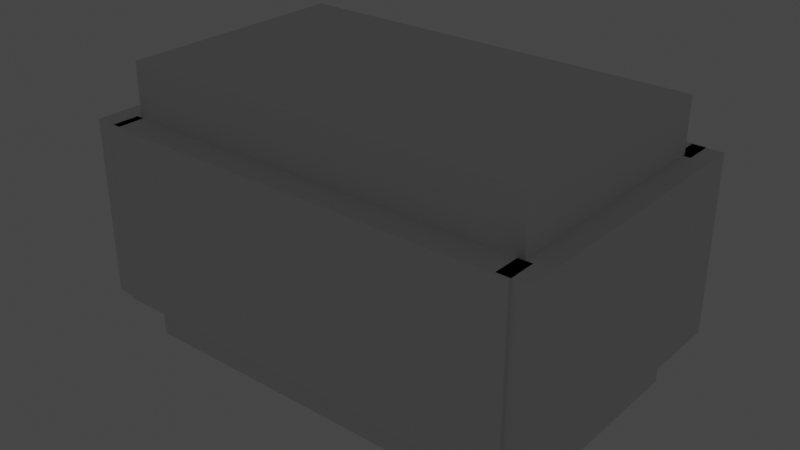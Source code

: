 # Source: OfficeMedium.blend  (saved by Blender 2.92.15; exported with 4.5.12 LTS)
import bpy
from mathutils import Matrix  # noqa: F401  (used for matrix-valued properties, if any)

bpy.ops.wm.read_factory_settings(use_empty=True)
scene = bpy.context.scene
scene.name = 'Scene'

# ---- collections
col_collection = bpy.data.collections.new('Collection'); scene.collection.children.link(col_collection)

# ---- materials (node trees are filled in below, after node groups)
mat_material = bpy.data.materials.new('Material')
mat_material.alpha_threshold = 0.0
mat_material.use_transparent_shadow = False
mat_material.line_color = (0.0, 0.0, 0.0, 1.0)

# ---- material node trees
mat_material.use_nodes = True; mat_material.node_tree.nodes.clear()
_N = mat_material.node_tree.nodes; _L = mat_material.node_tree.links
n0 = _N.new('ShaderNodeOutputMaterial'); n0.name = 'Material Output'; n0.location = (300, 300)
n1 = _N.new('ShaderNodeBsdfPrincipled'); n1.name = 'Principled BSDF'; n1.location = (10, 300)
n1.distribution = 'GGX'
n1.subsurface_method = 'BURLEY'
n1.inputs[2].default_value = 0.4
n1.inputs[3].default_value = 1.45
n1.inputs[27].default_value = (0.0, 0.0, 0.0, 1.0)
n1.inputs[28].default_value = 1.0
_L.new(n1.outputs[0], n0.inputs[0])
n0.is_active_output = True

# ---- world
world_world = bpy.data.worlds.new('World'); scene.world = world_world
world_world.use_nodes = True; world_world.node_tree.nodes.clear()
_N = world_world.node_tree.nodes; _L = world_world.node_tree.links
n0 = _N.new('ShaderNodeOutputWorld'); n0.name = 'World Output'; n0.location = (300, 300)
n1 = _N.new('ShaderNodeBackground'); n1.name = 'Background'; n1.location = (10, 300)
n1.inputs[0].default_value = (0.05088, 0.05088, 0.05088, 1.0)
_L.new(n1.outputs[0], n0.inputs[0])
n0.is_active_output = True
world_world.color = (0.05088, 0.05088, 0.05088)
world_world.use_sun_shadow = False
world_world.sun_shadow_jitter_overblur = 0.0

# ---- lights
light_point = bpy.data.lights.new('Point', 'POINT')
light_point.transmission_factor = 0.0
light_point.energy = 2.0
light_point.shadow_soft_size = 0.25
light_point.shadow_maximum_resolution = 0.006
light_point.use_absolute_resolution = True

# ---- meshes
me_cube = bpy.data.meshes.new('Cube')
me_cube.from_pydata([(1.0, 1.0, 1.0), (1.0, 1.0, -1.0), (1.0, -1.0, 1.0), (1.0, -1.0, -1.0), (-1.0, 1.0, 1.0), (-1.0, 1.0, -1.0), (-1.0, -1.0, 1.0), (-1.0, -1.0, -1.0)], [], [(0, 4, 6, 2), (3, 2, 6, 7), (7, 6, 4, 5), (5, 1, 3, 7), (1, 0, 2, 3), (5, 4, 0, 1)])
_uv = me_cube.uv_layers.new(name='UVMap')
_uv.uv.foreach_set('vector', [0.625, 0.5, 0.875, 0.5, 0.875, 0.75, 0.625, 0.75, 0.375, 0.75, 0.625, 0.75, 0.625, 1.0, 0.375, 1.0, 0.375, 0.0, 0.625, 0.0, 0.625, 0.25, 0.375, 0.25, 0.125, 0.5, 0.375, 0.5, 0.375, 0.75, 0.125, 0.75, 0.375, 0.5, 0.625, 0.5, 0.625, 0.75, 0.375, 0.75, 0.375, 0.25, 0.625, 0.25, 0.625, 0.5, 0.375, 0.5])
me_cube.materials.append(mat_material)
me_cube.use_remesh_preserve_volume = False
me_cube.use_remesh_preserve_attributes = False
me_cube.use_mirror_vertex_groups = False
me_cube.update()
me_cube_001 = bpy.data.meshes.new('Cube.001')
me_cube_001.from_pydata([(-1.0, -1.0, -1.0), (-1.0, -1.0, 1.0), (-1.0, 1.0, -1.0), (-1.0, 1.0, 1.0), (1.0, -1.0, -1.0), (1.0, -1.0, 1.0), (1.0, 1.0, -1.0), (1.0, 1.0, 1.0)], [], [(0, 1, 3, 2), (2, 3, 7, 6), (6, 7, 5, 4), (4, 5, 1, 0), (2, 6, 4, 0), (7, 3, 1, 5)])
_uv = me_cube_001.uv_layers.new(name='UVMap')
_uv.uv.foreach_set('vector', [0.375, 0.0, 0.625, 0.0, 0.625, 0.25, 0.375, 0.25, 0.375, 0.25, 0.625, 0.25, 0.625, 0.5, 0.375, 0.5, 0.375, 0.5, 0.625, 0.5, 0.625, 0.75, 0.375, 0.75, 0.375, 0.75, 0.625, 0.75, 0.625, 1.0, 0.375, 1.0, 0.125, 0.5, 0.375, 0.5, 0.375, 0.75, 0.125, 0.75, 0.625, 0.5, 0.875, 0.5, 0.875, 0.75, 0.625, 0.75])
me_cube_001.use_remesh_fix_poles = True
me_cube_001.use_remesh_preserve_attributes = False
me_cube_001.use_mirror_vertex_groups = False
me_cube_001.update()
me_cube_002 = bpy.data.meshes.new('Cube.002')
me_cube_002.from_pydata([(-1.0, -1.0, -1.0), (-1.0, -1.0, 1.0), (-1.0, 1.0, -1.0), (-1.0, 1.0, 1.0), (1.0, -1.0, -1.0), (1.0, -1.0, 1.0), (1.0, 1.0, -1.0), (1.0, 1.0, 1.0)], [], [(0, 1, 3, 2), (2, 3, 7, 6), (6, 7, 5, 4), (4, 5, 1, 0), (2, 6, 4, 0), (7, 3, 1, 5)])
_uv = me_cube_002.uv_layers.new(name='UVMap')
_uv.uv.foreach_set('vector', [0.375, 0.0, 0.625, 0.0, 0.625, 0.25, 0.375, 0.25, 0.375, 0.25, 0.625, 0.25, 0.625, 0.5, 0.375, 0.5, 0.375, 0.5, 0.625, 0.5, 0.625, 0.75, 0.375, 0.75, 0.375, 0.75, 0.625, 0.75, 0.625, 1.0, 0.375, 1.0, 0.125, 0.5, 0.375, 0.5, 0.375, 0.75, 0.125, 0.75, 0.625, 0.5, 0.875, 0.5, 0.875, 0.75, 0.625, 0.75])
me_cube_002.use_remesh_fix_poles = True
me_cube_002.use_remesh_preserve_attributes = False
me_cube_002.use_mirror_vertex_groups = False
me_cube_002.update()
me_cube_003 = bpy.data.meshes.new('Cube.003')
me_cube_003.from_pydata([(-1.0, -1.0, -1.0), (-1.0, -1.0, 1.0), (-1.0, 1.0, -1.0), (-1.0, 1.0, 1.0), (1.0, -1.0, -1.0), (1.0, -1.0, 1.0), (1.0, 1.0, -1.0), (1.0, 1.0, 1.0)], [], [(0, 1, 3, 2), (2, 3, 7, 6), (6, 7, 5, 4), (4, 5, 1, 0), (2, 6, 4, 0), (7, 3, 1, 5)])
_uv = me_cube_003.uv_layers.new(name='UVMap')
_uv.uv.foreach_set('vector', [0.375, 0.0, 0.625, 0.0, 0.625, 0.25, 0.375, 0.25, 0.375, 0.25, 0.625, 0.25, 0.625, 0.5, 0.375, 0.5, 0.375, 0.5, 0.625, 0.5, 0.625, 0.75, 0.375, 0.75, 0.375, 0.75, 0.625, 0.75, 0.625, 1.0, 0.375, 1.0, 0.125, 0.5, 0.375, 0.5, 0.375, 0.75, 0.125, 0.75, 0.625, 0.5, 0.875, 0.5, 0.875, 0.75, 0.625, 0.75])
me_cube_003.use_remesh_fix_poles = True
me_cube_003.use_remesh_preserve_attributes = False
me_cube_003.use_mirror_vertex_groups = False
me_cube_003.update()
me_cube_004 = bpy.data.meshes.new('Cube.004')
me_cube_004.from_pydata([(-1.0, -1.0, -1.0), (-1.0, -1.0, 1.0), (-1.0, 1.0, -1.0), (-1.0, 1.0, 1.0), (1.0, -1.0, -1.0), (1.0, -1.0, 1.0), (1.0, 1.0, -1.0), (1.0, 1.0, 1.0)], [], [(0, 1, 3, 2), (2, 3, 7, 6), (6, 7, 5, 4), (4, 5, 1, 0), (2, 6, 4, 0), (7, 3, 1, 5)])
_uv = me_cube_004.uv_layers.new(name='UVMap')
_uv.uv.foreach_set('vector', [0.375, 0.0, 0.625, 0.0, 0.625, 0.25, 0.375, 0.25, 0.375, 0.25, 0.625, 0.25, 0.625, 0.5, 0.375, 0.5, 0.375, 0.5, 0.625, 0.5, 0.625, 0.75, 0.375, 0.75, 0.375, 0.75, 0.625, 0.75, 0.625, 1.0, 0.375, 1.0, 0.125, 0.5, 0.375, 0.5, 0.375, 0.75, 0.125, 0.75, 0.625, 0.5, 0.875, 0.5, 0.875, 0.75, 0.625, 0.75])
me_cube_004.use_remesh_fix_poles = True
me_cube_004.use_remesh_preserve_attributes = False
me_cube_004.use_mirror_vertex_groups = False
me_cube_004.update()
me_cube_005 = bpy.data.meshes.new('Cube.005')
me_cube_005.from_pydata([(-1.0, -1.0, -1.0), (-1.0, -1.0, -0.1371), (-1.0, 1.0, -1.0), (-1.0, 1.0, 1.0), (1.0, -1.0, -1.0), (1.0, -1.0, -0.1371), (1.0, 1.0, -1.0), (1.0, 1.0, 1.0), (-1.0, 0.0, -1.0), (-1.0, 0.2183, -0.1286), (1.0, 0.0, -1.0), (1.0, 0.2183, -0.1286)], [], [(8, 9, 3, 2), (2, 3, 7, 6), (10, 11, 5, 4), (4, 5, 1, 0), (8, 10, 4, 0), (11, 9, 1, 5), (7, 3, 9, 11), (2, 6, 10, 8), (6, 7, 11, 10), (0, 1, 9, 8)])
_uv = me_cube_005.uv_layers.new(name='UVMap')
_uv.uv.foreach_set('vector', [0.375, 0.125, 0.625, 0.125, 0.625, 0.25, 0.375, 0.25, 0.375, 0.25, 0.625, 0.25, 0.625, 0.5, 0.375, 0.5, 0.375, 0.625, 0.625, 0.625, 0.625, 0.75, 0.375, 0.75, 0.375, 0.75, 0.625, 0.75, 0.625, 1.0, 0.375, 1.0, 0.125, 0.625, 0.375, 0.625, 0.375, 0.75, 0.125, 0.75, 0.625, 0.625, 0.875, 0.625, 0.875, 0.75, 0.625, 0.75, 0.625, 0.5, 0.875, 0.5, 0.875, 0.625, 0.625, 0.625, 0.125, 0.5, 0.375, 0.5, 0.375, 0.625, 0.125, 0.625, 0.375, 0.5, 0.625, 0.5, 0.625, 0.625, 0.375, 0.625, 0.375, 0.0, 0.625, 0.0, 0.625, 0.125, 0.375, 0.125])
me_cube_005.use_remesh_fix_poles = True
me_cube_005.use_remesh_preserve_attributes = False
me_cube_005.use_mirror_vertex_groups = False
me_cube_005.update()
me_cube_011 = bpy.data.meshes.new('Cube.011')
me_cube_011.from_pydata([(-1.0, -1.0, -1.0), (-1.0, -1.0, 1.0), (-1.0, 1.0, -1.0), (-1.0, 1.0, 1.0), (1.0, -1.0, -1.0), (1.0, -1.0, 1.0), (1.0, 1.0, -1.0), (1.0, 1.0, 1.0)], [], [(0, 1, 3, 2), (2, 3, 7, 6), (6, 7, 5, 4), (4, 5, 1, 0), (2, 6, 4, 0), (7, 3, 1, 5)])
_uv = me_cube_011.uv_layers.new(name='UVMap')
_uv.uv.foreach_set('vector', [0.375, 0.0, 0.625, 0.0, 0.625, 0.25, 0.375, 0.25, 0.375, 0.25, 0.625, 0.25, 0.625, 0.5, 0.375, 0.5, 0.375, 0.5, 0.625, 0.5, 0.625, 0.75, 0.375, 0.75, 0.375, 0.75, 0.625, 0.75, 0.625, 1.0, 0.375, 1.0, 0.125, 0.5, 0.375, 0.5, 0.375, 0.75, 0.125, 0.75, 0.625, 0.5, 0.875, 0.5, 0.875, 0.75, 0.625, 0.75])
me_cube_011.use_remesh_fix_poles = True
me_cube_011.use_remesh_preserve_attributes = False
me_cube_011.use_mirror_vertex_groups = False
me_cube_011.update()
me_cube_012 = bpy.data.meshes.new('Cube.012')
me_cube_012.from_pydata([(-1.0, -1.0, -1.0), (-1.0, -1.0, -0.1371), (-1.0, 1.0, -1.0), (-1.0, 1.0, 1.0), (1.0, -1.0, -1.0), (1.0, -1.0, -0.1371), (1.0, 1.0, -1.0), (1.0, 1.0, 1.0), (-1.0, 0.0, -1.0), (-1.0, 0.2183, -0.1286), (1.0, 0.0, -1.0), (1.0, 0.2183, -0.1286)], [], [(8, 9, 3, 2), (2, 3, 7, 6), (10, 11, 5, 4), (4, 5, 1, 0), (8, 10, 4, 0), (11, 9, 1, 5), (7, 3, 9, 11), (2, 6, 10, 8), (6, 7, 11, 10), (0, 1, 9, 8)])
_uv = me_cube_012.uv_layers.new(name='UVMap')
_uv.uv.foreach_set('vector', [0.375, 0.125, 0.625, 0.125, 0.625, 0.25, 0.375, 0.25, 0.375, 0.25, 0.625, 0.25, 0.625, 0.5, 0.375, 0.5, 0.375, 0.625, 0.625, 0.625, 0.625, 0.75, 0.375, 0.75, 0.375, 0.75, 0.625, 0.75, 0.625, 1.0, 0.375, 1.0, 0.125, 0.625, 0.375, 0.625, 0.375, 0.75, 0.125, 0.75, 0.625, 0.625, 0.875, 0.625, 0.875, 0.75, 0.625, 0.75, 0.625, 0.5, 0.875, 0.5, 0.875, 0.625, 0.625, 0.625, 0.125, 0.5, 0.375, 0.5, 0.375, 0.625, 0.125, 0.625, 0.375, 0.5, 0.625, 0.5, 0.625, 0.625, 0.375, 0.625, 0.375, 0.0, 0.625, 0.0, 0.625, 0.125, 0.375, 0.125])
me_cube_012.use_remesh_fix_poles = True
me_cube_012.use_remesh_preserve_attributes = False
me_cube_012.use_mirror_vertex_groups = False
me_cube_012.update()
me_cube_013 = bpy.data.meshes.new('Cube.013')
me_cube_013.from_pydata([(-1.0, -1.0, -1.0), (-1.0, -1.0, -0.1371), (-1.0, 1.0, -1.0), (-1.0, 1.0, 1.0), (1.0, -1.0, -1.0), (1.0, -1.0, -0.1371), (1.0, 1.0, -1.0), (1.0, 1.0, 1.0), (-1.0, 0.0, -1.0), (-1.0, 0.2183, -0.1286), (1.0, 0.0, -1.0), (1.0, 0.2183, -0.1286)], [], [(8, 9, 3, 2), (2, 3, 7, 6), (10, 11, 5, 4), (4, 5, 1, 0), (8, 10, 4, 0), (11, 9, 1, 5), (7, 3, 9, 11), (2, 6, 10, 8), (6, 7, 11, 10), (0, 1, 9, 8)])
_uv = me_cube_013.uv_layers.new(name='UVMap')
_uv.uv.foreach_set('vector', [0.375, 0.125, 0.625, 0.125, 0.625, 0.25, 0.375, 0.25, 0.375, 0.25, 0.625, 0.25, 0.625, 0.5, 0.375, 0.5, 0.375, 0.625, 0.625, 0.625, 0.625, 0.75, 0.375, 0.75, 0.375, 0.75, 0.625, 0.75, 0.625, 1.0, 0.375, 1.0, 0.125, 0.625, 0.375, 0.625, 0.375, 0.75, 0.125, 0.75, 0.625, 0.625, 0.875, 0.625, 0.875, 0.75, 0.625, 0.75, 0.625, 0.5, 0.875, 0.5, 0.875, 0.625, 0.625, 0.625, 0.125, 0.5, 0.375, 0.5, 0.375, 0.625, 0.125, 0.625, 0.375, 0.5, 0.625, 0.5, 0.625, 0.625, 0.375, 0.625, 0.375, 0.0, 0.625, 0.0, 0.625, 0.125, 0.375, 0.125])
me_cube_013.use_remesh_fix_poles = True
me_cube_013.use_remesh_preserve_attributes = False
me_cube_013.use_mirror_vertex_groups = False
me_cube_013.update()
me_cube_014 = bpy.data.meshes.new('Cube.014')
me_cube_014.from_pydata([(-1.0, -1.0, -1.0), (-1.0, -1.0, -0.1371), (-1.0, 1.0, -1.0), (-1.0, 1.0, 1.0), (1.0, -1.0, -1.0), (1.0, -1.0, -0.1371), (1.0, 1.0, -1.0), (1.0, 1.0, 1.0), (-1.0, 0.0, -1.0), (-1.0, 0.2183, -0.1286), (1.0, 0.0, -1.0), (1.0, 0.2183, -0.1286)], [], [(8, 9, 3, 2), (2, 3, 7, 6), (10, 11, 5, 4), (4, 5, 1, 0), (8, 10, 4, 0), (11, 9, 1, 5), (7, 3, 9, 11), (2, 6, 10, 8), (6, 7, 11, 10), (0, 1, 9, 8)])
_uv = me_cube_014.uv_layers.new(name='UVMap')
_uv.uv.foreach_set('vector', [0.375, 0.125, 0.625, 0.125, 0.625, 0.25, 0.375, 0.25, 0.375, 0.25, 0.625, 0.25, 0.625, 0.5, 0.375, 0.5, 0.375, 0.625, 0.625, 0.625, 0.625, 0.75, 0.375, 0.75, 0.375, 0.75, 0.625, 0.75, 0.625, 1.0, 0.375, 1.0, 0.125, 0.625, 0.375, 0.625, 0.375, 0.75, 0.125, 0.75, 0.625, 0.625, 0.875, 0.625, 0.875, 0.75, 0.625, 0.75, 0.625, 0.5, 0.875, 0.5, 0.875, 0.625, 0.625, 0.625, 0.125, 0.5, 0.375, 0.5, 0.375, 0.625, 0.125, 0.625, 0.375, 0.5, 0.625, 0.5, 0.625, 0.625, 0.375, 0.625, 0.375, 0.0, 0.625, 0.0, 0.625, 0.125, 0.375, 0.125])
me_cube_014.use_remesh_fix_poles = True
me_cube_014.use_remesh_preserve_attributes = False
me_cube_014.use_mirror_vertex_groups = False
me_cube_014.update()
me_cube_015 = bpy.data.meshes.new('Cube.015')
me_cube_015.from_pydata([(-1.0, -1.0, -1.0), (-1.0, -1.0, -0.1371), (-1.0, 1.0, -1.0), (-1.0, 1.0, 1.0), (1.0, -1.0, -1.0), (1.0, -1.0, -0.1371), (1.0, 1.0, -1.0), (1.0, 1.0, 1.0), (-1.0, 0.0, -1.0), (-1.0, 0.2183, -0.1286), (1.0, 0.0, -1.0), (1.0, 0.2183, -0.1286)], [], [(8, 9, 3, 2), (2, 3, 7, 6), (10, 11, 5, 4), (4, 5, 1, 0), (8, 10, 4, 0), (11, 9, 1, 5), (7, 3, 9, 11), (2, 6, 10, 8), (6, 7, 11, 10), (0, 1, 9, 8)])
_uv = me_cube_015.uv_layers.new(name='UVMap')
_uv.uv.foreach_set('vector', [0.375, 0.125, 0.625, 0.125, 0.625, 0.25, 0.375, 0.25, 0.375, 0.25, 0.625, 0.25, 0.625, 0.5, 0.375, 0.5, 0.375, 0.625, 0.625, 0.625, 0.625, 0.75, 0.375, 0.75, 0.375, 0.75, 0.625, 0.75, 0.625, 1.0, 0.375, 1.0, 0.125, 0.625, 0.375, 0.625, 0.375, 0.75, 0.125, 0.75, 0.625, 0.625, 0.875, 0.625, 0.875, 0.75, 0.625, 0.75, 0.625, 0.5, 0.875, 0.5, 0.875, 0.625, 0.625, 0.625, 0.125, 0.5, 0.375, 0.5, 0.375, 0.625, 0.125, 0.625, 0.375, 0.5, 0.625, 0.5, 0.625, 0.625, 0.375, 0.625, 0.375, 0.0, 0.625, 0.0, 0.625, 0.125, 0.375, 0.125])
me_cube_015.use_remesh_fix_poles = True
me_cube_015.use_remesh_preserve_attributes = False
me_cube_015.use_mirror_vertex_groups = False
me_cube_015.update()
me_cube_016 = bpy.data.meshes.new('Cube.016')
me_cube_016.from_pydata([(-1.0, -1.0, -1.0), (-1.0, -1.0, -0.1371), (-1.0, 1.0, -1.0), (-1.0, 1.0, 1.0), (1.0, -1.0, -1.0), (1.0, -1.0, -0.1371), (1.0, 1.0, -1.0), (1.0, 1.0, 1.0), (-1.0, 0.0, -1.0), (-1.0, 0.2183, -0.1286), (1.0, 0.0, -1.0), (1.0, 0.2183, -0.1286)], [], [(8, 9, 3, 2), (2, 3, 7, 6), (10, 11, 5, 4), (4, 5, 1, 0), (8, 10, 4, 0), (11, 9, 1, 5), (7, 3, 9, 11), (2, 6, 10, 8), (6, 7, 11, 10), (0, 1, 9, 8)])
_uv = me_cube_016.uv_layers.new(name='UVMap')
_uv.uv.foreach_set('vector', [0.375, 0.125, 0.625, 0.125, 0.625, 0.25, 0.375, 0.25, 0.375, 0.25, 0.625, 0.25, 0.625, 0.5, 0.375, 0.5, 0.375, 0.625, 0.625, 0.625, 0.625, 0.75, 0.375, 0.75, 0.375, 0.75, 0.625, 0.75, 0.625, 1.0, 0.375, 1.0, 0.125, 0.625, 0.375, 0.625, 0.375, 0.75, 0.125, 0.75, 0.625, 0.625, 0.875, 0.625, 0.875, 0.75, 0.625, 0.75, 0.625, 0.5, 0.875, 0.5, 0.875, 0.625, 0.625, 0.625, 0.125, 0.5, 0.375, 0.5, 0.375, 0.625, 0.125, 0.625, 0.375, 0.5, 0.625, 0.5, 0.625, 0.625, 0.375, 0.625, 0.375, 0.0, 0.625, 0.0, 0.625, 0.125, 0.375, 0.125])
me_cube_016.use_remesh_fix_poles = True
me_cube_016.use_remesh_preserve_attributes = False
me_cube_016.use_mirror_vertex_groups = False
me_cube_016.update()
me_cube_017 = bpy.data.meshes.new('Cube.017')
me_cube_017.from_pydata([(-1.0, -1.0, -1.0), (-1.0, -1.0, 1.0), (-1.0, 1.0, -1.0), (-1.0, 1.0, 1.0), (1.0, -1.0, -1.0), (1.0, -1.0, 1.0), (1.0, 1.0, -1.0), (1.0, 1.0, 1.0)], [], [(0, 1, 3, 2), (2, 3, 7, 6), (6, 7, 5, 4), (4, 5, 1, 0), (2, 6, 4, 0), (7, 3, 1, 5)])
_uv = me_cube_017.uv_layers.new(name='UVMap')
_uv.uv.foreach_set('vector', [0.375, 0.0, 0.625, 0.0, 0.625, 0.25, 0.375, 0.25, 0.375, 0.25, 0.625, 0.25, 0.625, 0.5, 0.375, 0.5, 0.375, 0.5, 0.625, 0.5, 0.625, 0.75, 0.375, 0.75, 0.375, 0.75, 0.625, 0.75, 0.625, 1.0, 0.375, 1.0, 0.125, 0.5, 0.375, 0.5, 0.375, 0.75, 0.125, 0.75, 0.625, 0.5, 0.875, 0.5, 0.875, 0.75, 0.625, 0.75])
me_cube_017.use_remesh_fix_poles = True
me_cube_017.use_remesh_preserve_attributes = False
me_cube_017.use_mirror_vertex_groups = False
me_cube_017.update()
me_cube_018 = bpy.data.meshes.new('Cube.018')
me_cube_018.from_pydata([(-1.0, -1.0, -1.0), (-1.0, -1.0, 1.0), (-1.0, 1.0, -1.0), (-1.0, 1.0, 1.0), (1.0, -1.0, -1.0), (1.0, -1.0, 1.0), (1.0, 1.0, -1.0), (1.0, 1.0, 1.0)], [], [(0, 1, 3, 2), (2, 3, 7, 6), (6, 7, 5, 4), (4, 5, 1, 0), (2, 6, 4, 0), (7, 3, 1, 5)])
_uv = me_cube_018.uv_layers.new(name='UVMap')
_uv.uv.foreach_set('vector', [0.375, 0.0, 0.625, 0.0, 0.625, 0.25, 0.375, 0.25, 0.375, 0.25, 0.625, 0.25, 0.625, 0.5, 0.375, 0.5, 0.375, 0.5, 0.625, 0.5, 0.625, 0.75, 0.375, 0.75, 0.375, 0.75, 0.625, 0.75, 0.625, 1.0, 0.375, 1.0, 0.125, 0.5, 0.375, 0.5, 0.375, 0.75, 0.125, 0.75, 0.625, 0.5, 0.875, 0.5, 0.875, 0.75, 0.625, 0.75])
me_cube_018.use_remesh_fix_poles = True
me_cube_018.use_remesh_preserve_attributes = False
me_cube_018.use_mirror_vertex_groups = False
me_cube_018.update()
me_cube_019 = bpy.data.meshes.new('Cube.019')
me_cube_019.from_pydata([(-1.0, -1.0, -1.0), (-1.0, -1.0, 1.0), (-1.0, 1.0, -1.0), (-1.0, 1.0, 1.0), (1.0, -1.0, -1.0), (1.0, -1.0, 1.0), (1.0, 1.0, -1.0), (1.0, 1.0, 1.0)], [], [(0, 1, 3, 2), (2, 3, 7, 6), (6, 7, 5, 4), (4, 5, 1, 0), (2, 6, 4, 0), (7, 3, 1, 5)])
_uv = me_cube_019.uv_layers.new(name='UVMap')
_uv.uv.foreach_set('vector', [0.375, 0.0, 0.625, 0.0, 0.625, 0.25, 0.375, 0.25, 0.375, 0.25, 0.625, 0.25, 0.625, 0.5, 0.375, 0.5, 0.375, 0.5, 0.625, 0.5, 0.625, 0.75, 0.375, 0.75, 0.375, 0.75, 0.625, 0.75, 0.625, 1.0, 0.375, 1.0, 0.125, 0.5, 0.375, 0.5, 0.375, 0.75, 0.125, 0.75, 0.625, 0.5, 0.875, 0.5, 0.875, 0.75, 0.625, 0.75])
me_cube_019.use_remesh_fix_poles = True
me_cube_019.use_remesh_preserve_attributes = False
me_cube_019.use_mirror_vertex_groups = False
me_cube_019.update()
me_cube_020 = bpy.data.meshes.new('Cube.020')
me_cube_020.from_pydata([(-1.0, -1.0, -1.0), (-1.0, -1.0, 1.0), (-1.0, 1.0, -1.0), (-1.0, 1.0, 1.0), (1.0, -1.0, -1.0), (1.0, -1.0, 1.0), (1.0, 1.0, -1.0), (1.0, 1.0, 1.0)], [], [(0, 1, 3, 2), (2, 3, 7, 6), (6, 7, 5, 4), (4, 5, 1, 0), (2, 6, 4, 0), (7, 3, 1, 5)])
_uv = me_cube_020.uv_layers.new(name='UVMap')
_uv.uv.foreach_set('vector', [0.375, 0.0, 0.625, 0.0, 0.625, 0.25, 0.375, 0.25, 0.375, 0.25, 0.625, 0.25, 0.625, 0.5, 0.375, 0.5, 0.375, 0.5, 0.625, 0.5, 0.625, 0.75, 0.375, 0.75, 0.375, 0.75, 0.625, 0.75, 0.625, 1.0, 0.375, 1.0, 0.125, 0.5, 0.375, 0.5, 0.375, 0.75, 0.125, 0.75, 0.625, 0.5, 0.875, 0.5, 0.875, 0.75, 0.625, 0.75])
me_cube_020.use_remesh_fix_poles = True
me_cube_020.use_remesh_preserve_attributes = False
me_cube_020.use_mirror_vertex_groups = False
me_cube_020.update()
me_cube_021 = bpy.data.meshes.new('Cube.021')
me_cube_021.from_pydata([(-1.0, -1.0, -1.0), (-1.0, -1.0, 1.0), (-1.0, 1.0, -1.0), (-1.0, 1.0, 1.0), (1.0, -1.0, -1.0), (1.0, -1.0, 1.0), (1.0, 1.0, -1.0), (1.0, 1.0, 1.0)], [], [(0, 1, 3, 2), (2, 3, 7, 6), (6, 7, 5, 4), (4, 5, 1, 0), (2, 6, 4, 0), (7, 3, 1, 5)])
_uv = me_cube_021.uv_layers.new(name='UVMap')
_uv.uv.foreach_set('vector', [0.375, 0.0, 0.625, 0.0, 0.625, 0.25, 0.375, 0.25, 0.375, 0.25, 0.625, 0.25, 0.625, 0.5, 0.375, 0.5, 0.375, 0.5, 0.625, 0.5, 0.625, 0.75, 0.375, 0.75, 0.375, 0.75, 0.625, 0.75, 0.625, 1.0, 0.375, 1.0, 0.125, 0.5, 0.375, 0.5, 0.375, 0.75, 0.125, 0.75, 0.625, 0.5, 0.875, 0.5, 0.875, 0.75, 0.625, 0.75])
me_cube_021.use_remesh_fix_poles = True
me_cube_021.use_remesh_preserve_attributes = False
me_cube_021.use_mirror_vertex_groups = False
me_cube_021.update()

# ---- objects
ob_floor = bpy.data.objects.new('Floor', me_cube)
ob_right_wall = bpy.data.objects.new('Right Wall', me_cube_001)
ob_left_wall = bpy.data.objects.new('Left Wall', me_cube_002)
ob_back_wall = bpy.data.objects.new('Back Wall', me_cube_003)
ob_front_wall = bpy.data.objects.new('Front Wall', me_cube_004)
ob_chair_002 = bpy.data.objects.new('Chair.002', me_cube_005)
ob_table = bpy.data.objects.new('Table', me_cube_011)
ob_chair_003 = bpy.data.objects.new('Chair.003', me_cube_012)
ob_chair_004 = bpy.data.objects.new('Chair.004', me_cube_013)
ob_chair_005 = bpy.data.objects.new('Chair.005', me_cube_014)
ob_chair_006 = bpy.data.objects.new('Chair.006', me_cube_015)
ob_chair = bpy.data.objects.new('Chair', me_cube_016)
ob_projector = bpy.data.objects.new('Projector', me_cube_017)
ob_window_001 = bpy.data.objects.new('Window.001', me_cube_018)
ob_window = bpy.data.objects.new('Window', me_cube_019)
ob_door = bpy.data.objects.new('Door', me_cube_020)
ob_point = bpy.data.objects.new('Point', light_point)
ob_cube_001 = bpy.data.objects.new('Cube.001', me_cube_021)

# ---- transforms, parenting, visibility, modifiers, constraints
ob_floor.location = (0.0, 0.0, -1.0)
ob_floor.scale = (7.0, 4.0, 1.0)
ob_floor.lock_rotations_4d = False
ob_floor.empty_display_type = 'ARROWS'
ob_floor.lineart.crease_threshold = 0.0
ob_right_wall.location = (0.0, -4.485, 2.714)
ob_right_wall.scale = (7.225, 0.5, 3.0)
ob_right_wall.lineart.crease_threshold = 0.0
ob_left_wall.location = (0.0, 4.42, 2.714)
ob_left_wall.scale = (7.225, 0.5, 3.0)
ob_left_wall.lineart.crease_threshold = 0.0
ob_back_wall.location = (-7.449, 0.0, 2.714)
ob_back_wall.rotation_euler = (0.0, 0.0, 1.571)
ob_back_wall.scale = (4.881, 0.5, 3.0)
ob_back_wall.lineart.crease_threshold = 0.0
ob_front_wall.location = (7.286, 0.0, 2.714)
ob_front_wall.rotation_euler = (0.0, 0.0, 1.571)
ob_front_wall.scale = (4.881, 0.5, 3.0)
ob_front_wall.lineart.crease_threshold = 0.0
ob_chair_002.location = (0.0, 1.8, 1.21)
ob_chair_002.scale = (0.5, 0.5, 1.2)
ob_chair_002.lineart.crease_threshold = 0.0
ob_table.location = (2.0, 0.0, 0.7)
ob_table.scale = (3.0, 1.0, 0.7)
ob_table.lineart.crease_threshold = 0.0
ob_chair_003.location = (2.0, 1.8, 1.21)
ob_chair_003.scale = (0.5, 0.5, 1.2)
ob_chair_003.lineart.crease_threshold = 0.0
ob_chair_004.location = (4.0, 1.8, 1.21)
ob_chair_004.scale = (0.5, 0.5, 1.2)
ob_chair_004.lineart.crease_threshold = 0.0
ob_chair_005.location = (0.0, -1.8, 1.21)
ob_chair_005.rotation_euler = (0.0, 0.0, 3.142)
ob_chair_005.scale = (0.5, 0.5, 1.2)
ob_chair_005.lineart.crease_threshold = 0.0
ob_chair_006.location = (2.0, -1.8, 1.21)
ob_chair_006.rotation_euler = (0.0, 0.0, 3.142)
ob_chair_006.scale = (0.5, 0.5, 1.2)
ob_chair_006.lineart.crease_threshold = 0.0
ob_chair.location = (4.0, -1.8, 1.21)
ob_chair.rotation_euler = (0.0, 0.0, 3.142)
ob_chair.scale = (0.5, 0.5, 1.2)
ob_chair.lineart.crease_threshold = 0.0
ob_projector.location = (-6.866, 0.0, 2.937)
ob_projector.scale = (0.1, 2.7, 1.5)
ob_projector.lineart.crease_threshold = 0.0
ob_window_001.location = (2.0, -3.933, 2.841)
ob_window_001.scale = (2.51, 0.1, 1.076)
ob_window_001.lineart.crease_threshold = 0.0
ob_window.location = (2.0, 3.82, 2.841)
ob_window.scale = (2.51, 0.1, 1.076)
ob_window.lineart.crease_threshold = 0.0
ob_door.location = (-4.457, 3.866, 2.0)
ob_door.scale = (1.0, 0.1, 2.0)
ob_door.lineart.crease_threshold = 0.0
ob_point.location = (0.0, 0.0, 5.098)
ob_point.lineart.crease_threshold = 0.0
ob_cube_001.location = (0.0, 0.0, 6.528)
ob_cube_001.scale = (7.0, 4.0, 1.0)
ob_cube_001.lineart.crease_threshold = 0.0

# ---- collection membership
col_collection.objects.link(ob_floor)
col_collection.objects.link(ob_right_wall)
col_collection.objects.link(ob_left_wall)
col_collection.objects.link(ob_back_wall)
col_collection.objects.link(ob_front_wall)
col_collection.objects.link(ob_chair_002)
col_collection.objects.link(ob_table)
col_collection.objects.link(ob_chair_003)
col_collection.objects.link(ob_chair_004)
col_collection.objects.link(ob_chair_005)
col_collection.objects.link(ob_chair_006)
col_collection.objects.link(ob_chair)
col_collection.objects.link(ob_projector)
col_collection.objects.link(ob_window_001)
col_collection.objects.link(ob_window)
col_collection.objects.link(ob_door)
col_collection.objects.link(ob_point)
col_collection.objects.link(ob_cube_001)

# ---- scene / render settings (as saved in the file)
scene.frame_start = 1; scene.frame_end = 250; scene.frame_set(1)
scene.render.engine = 'BLENDER_EEVEE_NEXT'
scene.cycles.use_denoising = False
scene.cycles.samples = 128
scene.cycles.sampling_pattern = 'TABULATED_SOBOL'
scene.cycles.use_adaptive_sampling = False
scene.cycles.use_light_tree = False
scene.view_settings.view_transform = 'Filmic'
bpy.context.view_layer.update()

# ---- added for rendering (the .blend has no active camera): camera
cam_auto = bpy.data.cameras.new('AutoCamera')
cam_auto.lens = 50.0
cam_auto.sensor_width = 36.0
cam_auto.clip_end = 1000.0
ob_auto_camera = bpy.data.objects.new('AutoCamera', cam_auto)
scene.collection.objects.link(ob_auto_camera)
ob_auto_camera.location = (19.2493, -23.2294, 18.2287)
ob_auto_camera.rotation_euler = (1.09748, -7.21219e-08, 0.694738)
scene.camera = ob_auto_camera
bpy.context.view_layer.update()
